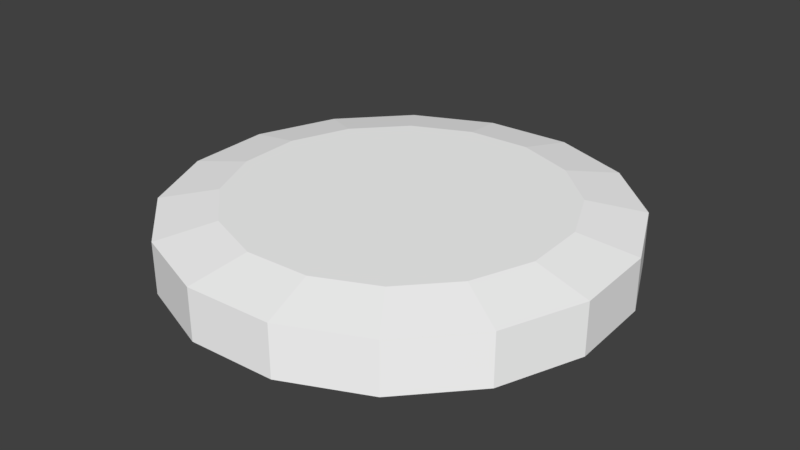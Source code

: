 # Source: sky6.blend  (saved by Blender 3.3.6; exported with 4.5.12 LTS)
import bpy
from mathutils import Matrix  # noqa: F401  (used for matrix-valued properties, if any)

bpy.ops.wm.read_factory_settings(use_empty=True)
scene = bpy.context.scene
scene.name = 'Scene'

# ---- collections
col_collection_1 = bpy.data.collections.new('Collection 1'); scene.collection.children.link(col_collection_1)

# ---- materials (node trees are filled in below, after node groups)
mat_misc_clouds6 = bpy.data.materials.new('misc_clouds6')
mat_misc_clouds6.alpha_threshold = 0.0
mat_misc_clouds6.use_transparent_shadow = False
mat_misc_clouds6.diffuse_color = (1.0, 1.0, 1.0, 1.0)
mat_misc_clouds6.roughness = 0.5
mat_misc_clouds6top = bpy.data.materials.new('misc_clouds6top')
mat_misc_clouds6top.alpha_threshold = 0.0
mat_misc_clouds6top.use_transparent_shadow = False
mat_misc_clouds6top.diffuse_color = (1.0, 1.0, 1.0, 1.0)
mat_misc_clouds6top.roughness = 0.5

# ---- material node trees

# ---- world
world_world = bpy.data.worlds.new('World'); scene.world = world_world
world_world.color = (0.05088, 0.05088, 0.05088)
world_world.use_sun_shadow = False
world_world.sun_shadow_jitter_overblur = 0.0
world_world.cycles.sampling_method = 'MANUAL'

# ---- meshes
me_sky6_pmd0_mesh = bpy.data.meshes.new('sky6.PMD0.mesh')
me_sky6_pmd0_mesh.from_pydata([(520.8, -2186.0, -13.62), (1319.0, -1823.0, -13.62), (1914.0, -1178.0, -13.62), (-1363.0, 977.8, -13.62), (-2222.0, 355.9, -13.62), (-2186.0, -520.8, -13.62), (-1065.0, 290.8, -13.62), (-1823.0, -1319.0, -13.62), (-607.5, -439.8, -13.62), (-1178.0, -1914.0, -13.62), (-56.33, -1103.0, -13.62), (-355.9, -2222.0, -13.62), (503.3, -1600.0, -13.62), (-1914.0, 1178.0, -13.62), (1363.0, -977.8, -13.62), (2222.0, -355.9, -13.62), (56.33, 1103.0, -13.62), (607.5, 439.8, -13.62), (-503.3, 1600.0, -13.62), (1178.0, 1914.0, -13.62), (355.9, 2222.0, -13.62), (1823.0, 1319.0, -13.62), (1065.0, -290.8, -13.62), (2186.0, 520.8, -13.62), (-520.8, 2186.0, -13.62), (-1823.0, -1319.0, 502.8), (-1178.0, -1914.0, 502.8), (-355.9, -2222.0, 502.8), (520.8, -2186.0, 502.8), (1319.0, -1823.0, 502.8), (1914.0, -1178.0, 502.8), (2222.0, -355.9, 502.8), (2186.0, 520.8, 502.8), (1823.0, 1319.0, 502.8), (1178.0, 1914.0, 502.8), (355.9, 2222.0, 502.8), (-520.8, 2186.0, 502.8), (-1319.0, 1823.0, 502.8), (-1319.0, 1823.0, -13.62), (-1914.0, 1178.0, 502.8), (-2222.0, 355.9, 502.8), (-2186.0, -520.8, 502.8), (-1349.0, -976.4, 612.8), (-401.1, -290.4, 612.8), (-259.2, -421.3, 612.8), (-871.5, -1417.0, 612.8), (-263.3, -1644.0, 612.8), (-78.32, -489.0, 612.8), (114.6, -481.2, 612.8), (385.4, -1618.0, 612.8), (290.4, -401.1, 612.8), (976.4, -1349.0, 612.8), (421.3, -259.2, 612.8), (1417.0, -871.5, 612.8), (1644.0, -263.3, 612.8), (489.0, -78.32, 612.8), (481.2, 114.6, 612.8), (1618.0, 385.4, 612.8), (401.1, 290.4, 612.8), (1349.0, 976.4, 612.8), (259.2, 421.3, 612.8), (871.5, 1417.0, 612.8), (263.3, 1644.0, 612.8), (78.32, 489.0, 612.8), (-114.6, 481.2, 612.8), (-385.4, 1618.0, 612.8), (-290.4, 401.1, 612.8), (-976.4, 1349.0, 612.8), (-421.3, 259.2, 612.8), (-1417.0, 871.5, 612.8), (-1644.0, 263.3, 612.8), (-489.0, 78.32, 612.8), (-481.2, -114.6, 612.8), (-1618.0, -385.4, 612.8)], [], [(2, 0, 1), (6, 3, 4, 5), (8, 6, 5, 7), (10, 8, 7, 9), (12, 10, 9, 11), (0, 12, 11), (3, 13, 4), (15, 14, 2), (17, 16, 6, 8), (16, 18, 3, 6), (20, 18, 16, 19), (19, 16, 17, 21), (21, 17, 22, 23), (23, 22, 14, 15), (14, 22, 10, 12), (22, 17, 8, 10), (24, 18, 20), (24, 13, 3, 18), (2, 14, 12, 0), (9, 7, 25, 26), (11, 9, 26, 27), (0, 11, 27, 28), (1, 0, 28, 29), (2, 1, 29, 30), (15, 2, 30, 31), (23, 15, 31, 32), (21, 23, 32, 33), (19, 21, 33, 34), (20, 19, 34, 35), (24, 20, 35, 36), (38, 24, 36, 37), (13, 38, 37, 39), (4, 13, 39, 40), (5, 4, 40, 41), (7, 5, 41, 25), (24, 38, 13), (45, 42, 43, 44), (49, 46, 47, 48), (51, 49, 48, 50), (45, 46, 27, 26), (53, 51, 50, 52), (57, 54, 55, 56), (59, 57, 56, 58), (53, 54, 31, 30), (61, 59, 58, 60), (65, 62, 63, 64), (67, 65, 64, 66), (61, 62, 35, 34), (69, 67, 66, 68), (73, 70, 71, 72), (42, 73, 72, 43), (69, 70, 40, 39), (43, 58, 56, 55, 52, 50, 48, 47, 44), (55, 54, 53, 52), (32, 31, 54, 57), (33, 32, 57, 59), (34, 33, 59, 61), (63, 62, 61, 60), (36, 35, 62, 65), (37, 36, 65, 67), (39, 37, 67, 69), (71, 70, 69, 68), (41, 40, 70, 73), (25, 41, 73, 42), (26, 25, 42, 45), (47, 46, 45, 44), (28, 27, 46, 49), (29, 28, 49, 51), (30, 29, 51, 53), (63, 60, 58, 43, 72, 71, 68, 66, 64)])
me_sky6_pmd0_mesh.polygons.foreach_set('material_index', [0, 0, 0, 0, 0, 0, 0, 0, 0, 0, 0, 0, 0, 0, 0, 0, 0, 0, 0, 0, 0, 0, 0, 0, 0, 0, 0, 0, 0, 0, 0, 0, 0, 0, 0, 0, 1, 1, 1, 1, 1, 1, 1, 1, 1, 1, 1, 1, 1, 1, 1, 1, 1, 1, 1, 1, 1, 1, 1, 1, 1, 1, 1, 1, 1, 1, 1, 1, 1, 1])
_uv = me_sky6_pmd0_mesh.uv_layers.new(name='UVMap')
_uv.uv.foreach_set('vector', [0.9768, 1.007, 0.9669, 1.01, 0.9451, 1.007, 0.9702, 1.006, 0.9719, 1.011, 0.9306, 1.011, 0.9254, 1.006, 0.9702, 1.006, 0.9719, 1.011, 0.9306, 1.011, 0.9254, 1.006, 0.9702, 1.006, 0.9719, 1.011, 0.9306, 1.011, 0.9254, 1.006, 0.9702, 1.006, 0.9719, 1.011, 0.9306, 1.011, 0.9254, 1.006, 0.9768, 1.007, 0.9669, 1.01, 0.9451, 1.007, 0.9768, 1.007, 0.9669, 1.01, 0.9451, 1.007, 0.9768, 1.007, 0.9669, 1.01, 0.9451, 1.007, 0.9702, 1.006, 0.9719, 1.011, 0.9306, 1.011, 0.9254, 1.006, 0.9702, 1.006, 0.9719, 1.011, 0.9306, 1.011, 0.9254, 1.006, 0.9702, 1.006, 0.9719, 1.011, 0.9306, 1.011, 0.9254, 1.006, 0.9702, 1.006, 0.9719, 1.011, 0.9306, 1.011, 0.9254, 1.006, 0.9702, 1.006, 0.9719, 1.011, 0.9306, 1.011, 0.9254, 1.006, 0.9702, 1.006, 0.9719, 1.011, 0.9306, 1.011, 0.9254, 1.006, 0.9702, 1.006, 0.9719, 1.011, 0.9306, 1.011, 0.9254, 1.006, 0.9702, 1.006, 0.9719, 1.011, 0.9306, 1.011, 0.9254, 1.006, 0.9768, 1.007, 0.9669, 1.01, 0.9451, 1.007, 0.9702, 1.006, 0.9719, 1.011, 0.9306, 1.011, 0.9254, 1.006, 0.9702, 1.006, 0.9719, 1.011, 0.9306, 1.011, 0.9254, 1.006, 0.9928, 0.003997, 0.5036, 0.003997, 0.5036, 0.496, 0.9928, 0.496, 0.004308, 0.003997, 0.9928, 0.003997, 0.9928, 0.496, 0.004308, 0.496, 0.9928, 0.003997, 0.004308, 0.003997, 0.004308, 0.496, 0.9928, 0.496, 0.6667, 0.5031, 0.003585, 0.5031, 0.003585, 0.996, 0.6667, 0.996, 0.9928, 0.5031, 0.6667, 0.5031, 0.6667, 0.996, 0.9928, 0.996, 0.6667, 0.003997, 0.003585, 0.003997, 0.003585, 0.496, 0.6667, 0.496, 0.9928, 0.003997, 0.6667, 0.003997, 0.6667, 0.496, 0.9928, 0.496, 0.3446, 0.003997, 0.9928, 0.003997, 0.9928, 0.496, 0.3446, 0.496, 0.005064, 0.003997, 0.3446, 0.003997, 0.3446, 0.496, 0.005064, 0.496, 0.5627, 0.003997, 0.003585, 0.003997, 0.003585, 0.496, 0.5627, 0.496, 0.9928, 0.003997, 0.5627, 0.003997, 0.5627, 0.496, 0.9928, 0.496, 0.5121, 0.003997, 0.9928, 0.003997, 0.9928, 0.496, 0.5121, 0.496, 0.005064, 0.003997, 0.5121, 0.003997, 0.5121, 0.496, 0.005064, 0.496, 0.5, 0.003997, 0.003585, 0.003997, 0.003585, 0.496, 0.5, 0.496, 0.004308, 0.003997, 0.5044, 0.003997, 0.5044, 0.496, 0.004308, 0.496, 0.5044, 0.003997, 0.004308, 0.003997, 0.004308, 0.496, 0.5044, 0.496, 0.9768, 1.007, 0.9669, 1.01, 0.9451, 1.007, 1.28, 2.879, 1.052, 4.025, 3.132, 4.025, 3.2, 3.674, 2.881, 1.279, 1.919, 1.917, 3.39, 3.388, 3.676, 3.198, 4.026, 1.059, 2.881, 1.279, 3.676, 3.198, 4.026, 3.144, 1.28, 2.879, 1.919, 1.917, 1.184, 1.182, 0.3206, 2.482, 1.28, 2.879, 1.052, 4.025, 3.132, 4.025, 3.2, 3.674, 2.881, 1.279, 1.919, 1.917, 3.39, 3.388, 3.676, 3.198, 4.026, 1.059, 2.881, 1.279, 3.676, 3.198, 4.026, 3.144, 1.28, 2.879, 1.919, 1.917, 1.184, 1.182, 0.3206, 2.482, 1.28, 2.879, 1.052, 4.025, 3.132, 4.025, 3.2, 3.674, 2.881, 1.279, 1.919, 1.917, 3.39, 3.388, 3.676, 3.198, 4.026, 1.059, 2.881, 1.279, 3.676, 3.198, 4.026, 3.144, 1.28, 2.879, 1.919, 1.917, 1.184, 1.182, 0.3206, 2.482, 1.28, 2.879, 1.052, 4.025, 3.132, 4.025, 3.2, 3.674, 2.881, 1.279, 1.919, 1.917, 3.39, 3.388, 3.676, 3.198, 4.026, 1.059, 2.881, 1.279, 3.676, 3.198, 4.026, 3.144, 1.28, 2.879, 1.919, 1.917, 1.184, 1.182, 0.3206, 2.482, 3.681, 4.444, 5.041, 4.444, 4.989, 4.184, 4.842, 3.963, 4.621, 3.817, 4.361, 3.764, 4.101, 3.817, 3.88, 3.963, 3.734, 4.184, 3.39, 3.388, 1.919, 1.917, 1.28, 2.879, 3.2, 3.674, 2.483, 0.3188, 1.184, 1.182, 1.919, 1.917, 2.881, 1.279, 0.3206, 2.482, 0.01179, 4.025, 1.052, 4.025, 1.28, 2.879, 4.026, 0.02325, 2.483, 0.3188, 2.881, 1.279, 4.026, 1.059, 3.39, 3.388, 1.919, 1.917, 1.28, 2.879, 3.2, 3.674, 2.483, 0.3188, 1.184, 1.182, 1.919, 1.917, 2.881, 1.279, 4.026, 0.02325, 2.483, 0.3188, 2.881, 1.279, 4.026, 1.059, 0.3206, 2.482, 0.01179, 4.025, 1.052, 4.025, 1.28, 2.879, 3.39, 3.388, 1.919, 1.917, 1.28, 2.879, 3.2, 3.674, 2.483, 0.3188, 1.184, 1.182, 1.919, 1.917, 2.881, 1.279, 2.483, 0.3188, 1.184, 1.182, 1.919, 1.917, 2.881, 1.279, 2.483, 0.3188, 1.184, 1.182, 1.919, 1.917, 2.881, 1.279, 3.39, 3.388, 1.919, 1.917, 1.28, 2.879, 3.2, 3.674, 2.483, 0.3188, 1.184, 1.182, 1.919, 1.917, 2.881, 1.279, 4.026, 0.02325, 2.483, 0.3188, 2.881, 1.279, 4.026, 1.059, 0.3206, 2.482, 0.01179, 4.025, 1.052, 4.025, 1.28, 2.879, 4.842, 4.925, 4.989, 4.704, 5.041, 4.444, 3.681, 4.444, 3.734, 4.704, 3.88, 4.925, 4.101, 5.072, 4.361, 5.124, 4.621, 5.072])
me_sky6_pmd0_mesh.materials.append(mat_misc_clouds6)
me_sky6_pmd0_mesh.materials.append(mat_misc_clouds6top)
me_sky6_pmd0_mesh.use_remesh_preserve_volume = False
me_sky6_pmd0_mesh.use_remesh_preserve_attributes = False
me_sky6_pmd0_mesh.use_mirror_vertex_groups = False
me_sky6_pmd0_mesh.update()

# ---- objects
ob_main = bpy.data.objects.new('main', me_sky6_pmd0_mesh)

# ---- transforms, parenting, visibility, modifiers, constraints
ob_main.location = (0.0, 0.0, 0.0)
ob_main.lineart.crease_threshold = 0.0

# ---- collection membership
col_collection_1.objects.link(ob_main)

# ---- scene / render settings (as saved in the file)
scene.frame_start = 1; scene.frame_end = 250; scene.frame_set(1)
scene.render.engine = 'BLENDER_EEVEE_NEXT'
scene.render.resolution_percentage = 50
scene.render.dither_intensity = 0.0
scene.cycles.use_denoising = False
scene.cycles.samples = 128
scene.cycles.sampling_pattern = 'TABULATED_SOBOL'
scene.cycles.use_adaptive_sampling = False
scene.cycles.use_light_tree = False
scene.cycles.blur_glossy = 0.0
scene.cycles.sample_clamp_indirect = 0.0
scene.view_settings.view_transform = 'Standard'
bpy.context.view_layer.update()

# ---- added for rendering (the .blend has no active camera and no usable light): camera, sun
cam_auto = bpy.data.cameras.new('AutoCamera')
cam_auto.lens = 50.0
cam_auto.sensor_width = 36.0
cam_auto.clip_end = 102541.0
ob_auto_camera = bpy.data.objects.new('AutoCamera', cam_auto)
scene.collection.objects.link(ob_auto_camera)
ob_auto_camera.location = (5842.8, -7011.36, 4973.84)
ob_auto_camera.rotation_euler = (1.09748, -7.21219e-08, 0.694738)
scene.camera = ob_auto_camera
light_auto_sun = bpy.data.lights.new('AutoSun', 'SUN')
light_auto_sun.energy = 3.0
light_auto_sun.angle = 0.0523599
ob_auto_sun = bpy.data.objects.new('AutoSun', light_auto_sun)
scene.collection.objects.link(ob_auto_sun)
ob_auto_sun.rotation_euler = (0.872665, 0.174533, 0.523599)
bpy.context.view_layer.update()
